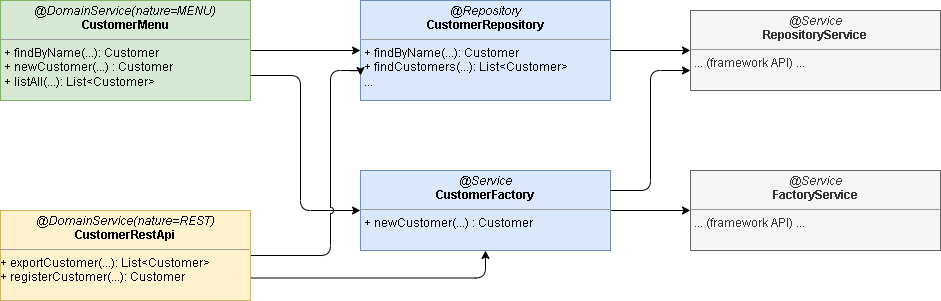

The diagram above was exported from draw.io. Its source (the exported page's mxGraphModel, read from the mxfile embedded in the PNG):
<mxGraphModel dx="944" dy="471" grid="1" gridSize="10" guides="1" tooltips="1" connect="1" arrows="1" fold="1" page="1" pageScale="1" pageWidth="827" pageHeight="1169" math="0" shadow="0">
  <root>
    <mxCell id="0" />
    <mxCell id="1" parent="0" />
    <mxCell id="13" style="edgeStyle=orthogonalEdgeStyle;rounded=1;orthogonalLoop=1;jettySize=auto;html=1;exitX=1;exitY=0.5;exitDx=0;exitDy=0;" parent="1" source="8" target="9" edge="1">
      <mxGeometry relative="1" as="geometry" />
    </mxCell>
    <mxCell id="14" style="edgeStyle=orthogonalEdgeStyle;rounded=1;orthogonalLoop=1;jettySize=auto;html=1;entryX=0;entryY=0.5;entryDx=0;entryDy=0;exitX=1;exitY=0.75;exitDx=0;exitDy=0;" parent="1" source="8" target="10" edge="1">
      <mxGeometry relative="1" as="geometry">
        <Array as="points">
          <mxPoint x="310" y="175" />
          <mxPoint x="310" y="310" />
        </Array>
      </mxGeometry>
    </mxCell>
    <mxCell id="8" value="&lt;p style=&quot;margin:0px;margin-top:4px;text-align:center;&quot;&gt;&lt;i&gt;@DomainService(nature=MENU)&lt;/i&gt;&lt;br&gt;&lt;b&gt;CustomerMenu&lt;/b&gt;&lt;/p&gt;&lt;hr size=&quot;1&quot;&gt;&lt;p style=&quot;margin:0px;margin-left:4px;&quot;&gt;+ findByName(...): Customer&lt;/p&gt;&lt;p style=&quot;margin:0px;margin-left:4px;&quot;&gt;+ newCustomer(...) : Customer&lt;/p&gt;&lt;p style=&quot;margin:0px;margin-left:4px;&quot;&gt;+ listAll(...): List&amp;lt;Customer&amp;gt;&lt;br&gt;&lt;/p&gt;" style="verticalAlign=top;align=left;overflow=fill;fontSize=12;fontFamily=Helvetica;html=1;fillColor=#d5e8d4;strokeColor=#82b366;" parent="1" vertex="1">
      <mxGeometry x="10" y="100" width="250" height="100" as="geometry" />
    </mxCell>
    <mxCell id="15" style="edgeStyle=orthogonalEdgeStyle;rounded=0;orthogonalLoop=1;jettySize=auto;html=1;" parent="1" source="9" target="12" edge="1">
      <mxGeometry relative="1" as="geometry" />
    </mxCell>
    <mxCell id="9" value="&lt;p style=&quot;margin:0px;margin-top:4px;text-align:center;&quot;&gt;&lt;i&gt;@Repository&lt;/i&gt;&lt;br&gt;&lt;b&gt;CustomerRepository&lt;/b&gt;&lt;/p&gt;&lt;hr size=&quot;1&quot;&gt;&lt;p style=&quot;margin:0px;margin-left:4px;&quot;&gt;+ findByName(...): Customer&lt;/p&gt;&lt;p style=&quot;margin:0px;margin-left:4px;&quot;&gt;+ findCustomers(...): List&amp;lt;Customer&amp;gt;&lt;br&gt;&lt;/p&gt;&lt;p style=&quot;margin:0px;margin-left:4px;&quot;&gt;...&lt;/p&gt;" style="verticalAlign=top;align=left;overflow=fill;fontSize=12;fontFamily=Helvetica;html=1;fillColor=#dae8fc;strokeColor=#6c8ebf;" parent="1" vertex="1">
      <mxGeometry x="370" y="100" width="250" height="100" as="geometry" />
    </mxCell>
    <mxCell id="16" style="edgeStyle=orthogonalEdgeStyle;rounded=0;orthogonalLoop=1;jettySize=auto;html=1;" parent="1" source="10" target="11" edge="1">
      <mxGeometry relative="1" as="geometry" />
    </mxCell>
    <mxCell id="10" value="&lt;p style=&quot;margin:0px;margin-top:4px;text-align:center;&quot;&gt;&lt;i&gt;@Service&lt;/i&gt;&lt;br&gt;&lt;b&gt;CustomerFactory&lt;/b&gt;&lt;/p&gt;&lt;hr size=&quot;1&quot;&gt;&lt;p style=&quot;margin:0px;margin-left:4px;&quot;&gt;&lt;span style=&quot;background-color: initial;&quot;&gt;+ newCustomer(...) : Customer&lt;/span&gt;&lt;br&gt;&lt;/p&gt;&lt;p style=&quot;margin:0px;margin-left:4px;&quot;&gt;&lt;br&gt;&lt;/p&gt;" style="verticalAlign=top;align=left;overflow=fill;fontSize=12;fontFamily=Helvetica;html=1;fillColor=#dae8fc;strokeColor=#6c8ebf;" parent="1" vertex="1">
      <mxGeometry x="370" y="270" width="250" height="80" as="geometry" />
    </mxCell>
    <mxCell id="11" value="&lt;p style=&quot;margin:0px;margin-top:4px;text-align:center;&quot;&gt;&lt;i&gt;@Service&lt;/i&gt;&lt;br&gt;&lt;b&gt;FactoryService&lt;/b&gt;&lt;/p&gt;&lt;hr size=&quot;1&quot;&gt;&lt;p style=&quot;margin:0px;margin-left:4px;&quot;&gt;&lt;span style=&quot;background-color: initial;&quot;&gt;... (framework API) ...&lt;/span&gt;&lt;br&gt;&lt;/p&gt;" style="verticalAlign=top;align=left;overflow=fill;fontSize=12;fontFamily=Helvetica;html=1;fillColor=#f5f5f5;fontColor=#333333;strokeColor=#666666;" parent="1" vertex="1">
      <mxGeometry x="700" y="270" width="250" height="80" as="geometry" />
    </mxCell>
    <mxCell id="12" value="&lt;p style=&quot;margin:0px;margin-top:4px;text-align:center;&quot;&gt;&lt;i&gt;@Service&lt;/i&gt;&lt;br&gt;&lt;b&gt;RepositoryService&lt;/b&gt;&lt;/p&gt;&lt;hr size=&quot;1&quot;&gt;&lt;p style=&quot;margin:0px;margin-left:4px;&quot;&gt;&lt;span style=&quot;background-color: initial;&quot;&gt;... (framework API) ...&lt;/span&gt;&lt;br&gt;&lt;/p&gt;" style="verticalAlign=top;align=left;overflow=fill;fontSize=12;fontFamily=Helvetica;html=1;fillColor=#f5f5f5;fontColor=#333333;strokeColor=#666666;" parent="1" vertex="1">
      <mxGeometry x="700" y="110" width="250" height="80" as="geometry" />
    </mxCell>
    <mxCell id="18" style="edgeStyle=orthogonalEdgeStyle;rounded=1;orthogonalLoop=1;jettySize=auto;html=1;entryX=0;entryY=0.75;entryDx=0;entryDy=0;jumpStyle=arc;" parent="1" source="17" target="9" edge="1">
      <mxGeometry relative="1" as="geometry">
        <Array as="points">
          <mxPoint x="340" y="355" />
          <mxPoint x="340" y="170" />
        </Array>
      </mxGeometry>
    </mxCell>
    <mxCell id="19" style="edgeStyle=orthogonalEdgeStyle;orthogonalLoop=1;jettySize=auto;html=1;exitX=1;exitY=0.75;exitDx=0;exitDy=0;entryX=0.5;entryY=1;entryDx=0;entryDy=0;rounded=1;" parent="1" source="17" target="10" edge="1">
      <mxGeometry relative="1" as="geometry" />
    </mxCell>
    <mxCell id="17" value="&lt;p style=&quot;margin:0px;margin-top:4px;text-align:center;&quot;&gt;&lt;i&gt;@DomainService(nature=REST)&lt;/i&gt;&lt;br&gt;&lt;b&gt;CustomerRestApi&lt;/b&gt;&lt;/p&gt;&lt;hr size=&quot;1&quot;&gt;+ exportCustomer(...): List&amp;lt;Customer&amp;gt;&lt;br&gt;&lt;span style=&quot;background-color: initial;&quot;&gt;+ registerCustomer(...): Customer&lt;/span&gt;" style="verticalAlign=top;align=left;overflow=fill;fontSize=12;fontFamily=Helvetica;html=1;fillColor=#fff2cc;strokeColor=#d6b656;" parent="1" vertex="1">
      <mxGeometry x="10" y="310" width="250" height="90" as="geometry" />
    </mxCell>
    <mxCell id="20" style="edgeStyle=orthogonalEdgeStyle;rounded=1;orthogonalLoop=1;jettySize=auto;html=1;entryX=0;entryY=0.75;entryDx=0;entryDy=0;exitX=1;exitY=0.25;exitDx=0;exitDy=0;" edge="1" parent="1" source="10" target="12">
      <mxGeometry relative="1" as="geometry">
        <mxPoint x="630" y="320" as="sourcePoint" />
        <mxPoint x="710" y="320" as="targetPoint" />
      </mxGeometry>
    </mxCell>
  </root>
</mxGraphModel>